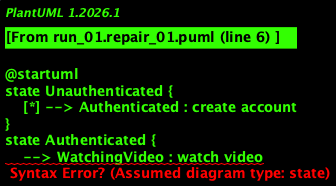

The diagram above was rendered by PlantUML. Its source (embedded in the PNG):
@startuml
state Unauthenticated {
    [*] --> Authenticated : create account
}
state Authenticated {
    --> WatchingVideo : watch video
    --> UploadingVideo : upload video
    --> LikesList : view saved videos
    --> Discussion : enter discussion
}
state WatchingVideo {
    --> Authenticated : back to home
    --> LikesList : save to likes
    --> [*] : exit
}
state UploadingVideo {
    --> Authenticated : done uploading
    --> [*] : exit
}
state LikesList {
    -->
@enduml